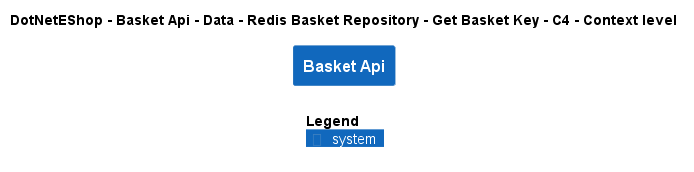

The diagram above was rendered by PlantUML. Its source (embedded in the PNG):
@startuml
!include ..\..\..\..\..\..\..\..\..\.c4s\C4_Context.puml

AddElementTag("c4interflow:lifecycle:new", $bgColor=green, $fontColor=#ffffff, $borderColor=green, $shadowing="False")
AddElementTag("c4interflow:lifecycle:changed", $bgColor=orange, $fontColor=#ffffff, $borderColor=orange, $shadowing="False")
AddElementTag("c4interflow:lifecycle:removed", $bgColor=red, $fontColor=#ffffff, $borderColor=red, $shadowing="False")

AddRelTag("c4interflow:lifecycle:new", $textColor=green, $lineColor=green)
AddRelTag("c4interflow:lifecycle:changed", $textColor=orange, $lineColor=orange)
AddRelTag("c4interflow:lifecycle:removed", $textColor=red, $lineColor=red)

SHOW_PERSON_PORTRAIT()
LAYOUT_TOP_DOWN()

skinparam linetype polyline

title DotNetEShop - Basket Api - Data - Redis Basket Repository - Get Basket Key - C4 - Context level

System(DotNetEShop.SoftwareSystems.BasketApi, "Basket Api", "")



SHOW_LEGEND()
@enduml